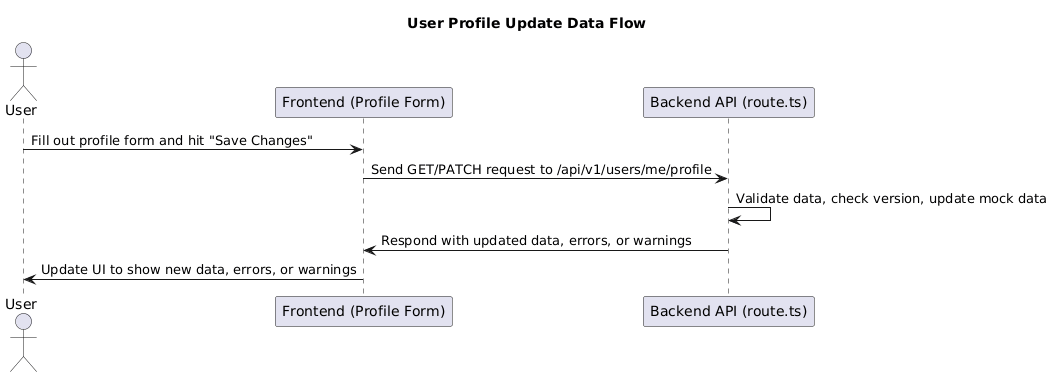

The diagram above was rendered by PlantUML. Its source (embedded in the PNG):
@startuml
title User Profile Update Data Flow

actor User
participant "Frontend (Profile Form)" as FE
participant "Backend API (route.ts)" as BE

User -> FE : Fill out profile form and hit "Save Changes"
FE -> BE : Send GET/PATCH request to /api/v1/users/me/profile
BE -> BE : Validate data, check version, update mock data
BE -> FE : Respond with updated data, errors, or warnings
FE -> User : Update UI to show new data, errors, or warnings
@enduml